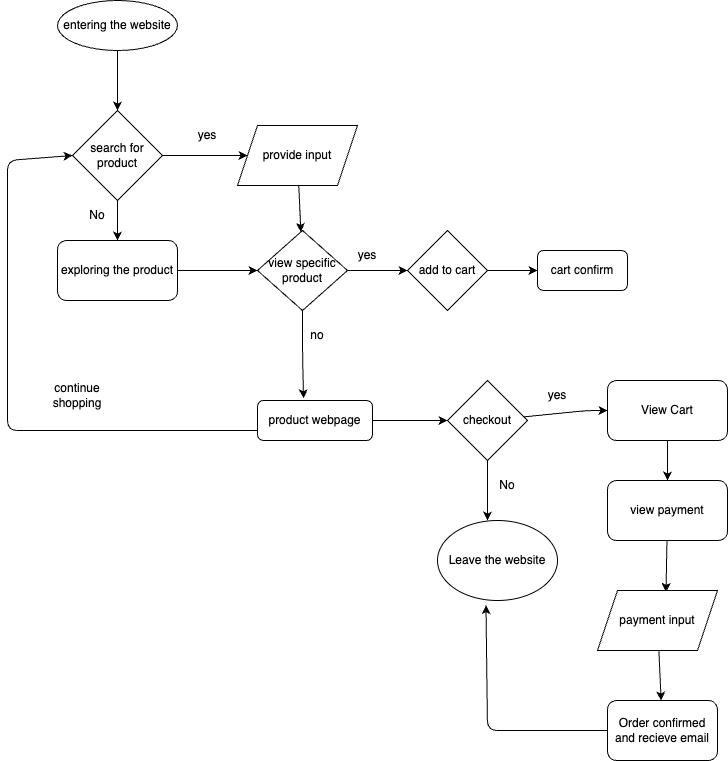

The diagram above was exported from draw.io. Its source (the exported page's mxGraphModel, read from the mxfile embedded in the PNG):
<mxGraphModel dx="879" dy="666" grid="1" gridSize="10" guides="1" tooltips="1" connect="1" arrows="1" fold="1" page="1" pageScale="1" pageWidth="850" pageHeight="1100" math="0" shadow="0">
  <root>
    <mxCell id="0" />
    <mxCell id="1" parent="0" />
    <mxCell id="58" style="edgeStyle=none;html=1;" edge="1" parent="1" source="10" target="55">
      <mxGeometry relative="1" as="geometry" />
    </mxCell>
    <mxCell id="66" style="edgeStyle=none;html=1;entryX=0.5;entryY=0;entryDx=0;entryDy=0;" edge="1" parent="1" source="10" target="63">
      <mxGeometry relative="1" as="geometry" />
    </mxCell>
    <mxCell id="10" value="search for product" style="rhombus;whiteSpace=wrap;html=1;" parent="1" vertex="1">
      <mxGeometry x="105" y="140" width="90" height="90" as="geometry" />
    </mxCell>
    <mxCell id="38" value="" style="edgeStyle=none;html=1;" parent="1" edge="1">
      <mxGeometry relative="1" as="geometry">
        <mxPoint x="570" y="180" as="sourcePoint" />
        <mxPoint x="570" y="180" as="targetPoint" />
      </mxGeometry>
    </mxCell>
    <mxCell id="60" style="edgeStyle=none;html=1;entryX=0.5;entryY=0;entryDx=0;entryDy=0;exitX=0.5;exitY=1;exitDx=0;exitDy=0;" edge="1" parent="1" source="64" target="10">
      <mxGeometry relative="1" as="geometry">
        <mxPoint x="150" y="90" as="sourcePoint" />
      </mxGeometry>
    </mxCell>
    <mxCell id="69" style="edgeStyle=none;html=1;" edge="1" parent="1" source="55" target="68">
      <mxGeometry relative="1" as="geometry" />
    </mxCell>
    <mxCell id="55" value="provide input" style="shape=parallelogram;perimeter=parallelogramPerimeter;whiteSpace=wrap;html=1;fixedSize=1;" vertex="1" parent="1">
      <mxGeometry x="270" y="155" width="120" height="60" as="geometry" />
    </mxCell>
    <mxCell id="62" value="yes" style="text;html=1;strokeColor=none;fillColor=none;align=center;verticalAlign=middle;whiteSpace=wrap;rounded=0;" vertex="1" parent="1">
      <mxGeometry x="210" y="150" width="60" height="30" as="geometry" />
    </mxCell>
    <mxCell id="70" style="edgeStyle=none;html=1;entryX=0;entryY=0.5;entryDx=0;entryDy=0;" edge="1" parent="1" source="63" target="68">
      <mxGeometry relative="1" as="geometry" />
    </mxCell>
    <mxCell id="63" value="exploring the product" style="rounded=1;whiteSpace=wrap;html=1;" vertex="1" parent="1">
      <mxGeometry x="90" y="270" width="120" height="60" as="geometry" />
    </mxCell>
    <mxCell id="64" value="entering the website" style="ellipse;whiteSpace=wrap;html=1;" vertex="1" parent="1">
      <mxGeometry x="90" y="30" width="120" height="50" as="geometry" />
    </mxCell>
    <mxCell id="76" style="edgeStyle=none;html=1;entryX=0;entryY=0.5;entryDx=0;entryDy=0;" edge="1" parent="1" source="68" target="75">
      <mxGeometry relative="1" as="geometry" />
    </mxCell>
    <mxCell id="84" style="edgeStyle=none;html=1;entryX=0.4;entryY=-0.056;entryDx=0;entryDy=0;entryPerimeter=0;" edge="1" parent="1" source="68" target="83">
      <mxGeometry relative="1" as="geometry">
        <Array as="points">
          <mxPoint x="335" y="380" />
        </Array>
      </mxGeometry>
    </mxCell>
    <mxCell id="68" value="view specific product" style="rhombus;whiteSpace=wrap;html=1;" vertex="1" parent="1">
      <mxGeometry x="290" y="260" width="90" height="80" as="geometry" />
    </mxCell>
    <mxCell id="71" value="No" style="text;html=1;strokeColor=none;fillColor=none;align=center;verticalAlign=middle;whiteSpace=wrap;rounded=0;" vertex="1" parent="1">
      <mxGeometry x="100" y="230" width="60" height="30" as="geometry" />
    </mxCell>
    <mxCell id="79" style="edgeStyle=none;html=1;entryX=0;entryY=0.5;entryDx=0;entryDy=0;" edge="1" parent="1" source="75" target="78">
      <mxGeometry relative="1" as="geometry" />
    </mxCell>
    <mxCell id="75" value="add to cart" style="rhombus;whiteSpace=wrap;html=1;" vertex="1" parent="1">
      <mxGeometry x="440" y="260" width="80" height="80" as="geometry" />
    </mxCell>
    <mxCell id="77" value="yes" style="text;html=1;strokeColor=none;fillColor=none;align=center;verticalAlign=middle;whiteSpace=wrap;rounded=0;" vertex="1" parent="1">
      <mxGeometry x="370" y="270" width="60" height="30" as="geometry" />
    </mxCell>
    <mxCell id="78" value="cart confirm" style="rounded=1;whiteSpace=wrap;html=1;" vertex="1" parent="1">
      <mxGeometry x="570" y="280" width="90" height="40" as="geometry" />
    </mxCell>
    <mxCell id="81" value="continue shopping" style="text;html=1;strokeColor=none;fillColor=none;align=center;verticalAlign=middle;whiteSpace=wrap;rounded=0;" vertex="1" parent="1">
      <mxGeometry x="80" y="410" width="60" height="30" as="geometry" />
    </mxCell>
    <mxCell id="85" style="edgeStyle=none;html=1;exitX=0;exitY=0.75;exitDx=0;exitDy=0;exitPerimeter=0;entryX=0;entryY=0.5;entryDx=0;entryDy=0;" edge="1" parent="1" source="83" target="10">
      <mxGeometry relative="1" as="geometry">
        <mxPoint x="90" y="150" as="targetPoint" />
        <Array as="points">
          <mxPoint x="40" y="460" />
          <mxPoint x="40" y="240" />
          <mxPoint x="40" y="190" />
        </Array>
      </mxGeometry>
    </mxCell>
    <mxCell id="89" style="edgeStyle=none;html=1;" edge="1" parent="1" source="83" target="88">
      <mxGeometry relative="1" as="geometry" />
    </mxCell>
    <mxCell id="83" value="product webpage" style="rounded=1;whiteSpace=wrap;html=1;" vertex="1" parent="1">
      <mxGeometry x="290" y="430" width="115" height="40" as="geometry" />
    </mxCell>
    <mxCell id="90" style="edgeStyle=none;html=1;" edge="1" parent="1" source="88">
      <mxGeometry relative="1" as="geometry">
        <mxPoint x="640" y="440" as="targetPoint" />
        <Array as="points">
          <mxPoint x="620" y="440" />
        </Array>
      </mxGeometry>
    </mxCell>
    <mxCell id="91" style="edgeStyle=none;html=1;" edge="1" parent="1" source="88">
      <mxGeometry relative="1" as="geometry">
        <mxPoint x="520" y="550" as="targetPoint" />
      </mxGeometry>
    </mxCell>
    <mxCell id="88" value="checkout" style="rhombus;whiteSpace=wrap;html=1;" vertex="1" parent="1">
      <mxGeometry x="480" y="410" width="80" height="80" as="geometry" />
    </mxCell>
    <mxCell id="92" value="yes" style="text;html=1;strokeColor=none;fillColor=none;align=center;verticalAlign=middle;whiteSpace=wrap;rounded=0;" vertex="1" parent="1">
      <mxGeometry x="560" y="410" width="60" height="30" as="geometry" />
    </mxCell>
    <mxCell id="93" value="no" style="text;html=1;strokeColor=none;fillColor=none;align=center;verticalAlign=middle;whiteSpace=wrap;rounded=0;" vertex="1" parent="1">
      <mxGeometry x="320" y="350" width="60" height="30" as="geometry" />
    </mxCell>
    <mxCell id="94" value="No" style="text;html=1;strokeColor=none;fillColor=none;align=center;verticalAlign=middle;whiteSpace=wrap;rounded=0;" vertex="1" parent="1">
      <mxGeometry x="510" y="500" width="60" height="30" as="geometry" />
    </mxCell>
    <mxCell id="95" value="Leave the website" style="ellipse;whiteSpace=wrap;html=1;" vertex="1" parent="1">
      <mxGeometry x="470" y="550" width="120" height="80" as="geometry" />
    </mxCell>
    <mxCell id="98" style="edgeStyle=none;html=1;entryX=0.5;entryY=0;entryDx=0;entryDy=0;" edge="1" parent="1" source="96" target="97">
      <mxGeometry relative="1" as="geometry" />
    </mxCell>
    <mxCell id="96" value="View Cart" style="rounded=1;whiteSpace=wrap;html=1;" vertex="1" parent="1">
      <mxGeometry x="640" y="410" width="120" height="60" as="geometry" />
    </mxCell>
    <mxCell id="100" style="edgeStyle=none;html=1;entryX=0.571;entryY=0.025;entryDx=0;entryDy=0;entryPerimeter=0;" edge="1" parent="1" source="97" target="99">
      <mxGeometry relative="1" as="geometry" />
    </mxCell>
    <mxCell id="97" value="view payment" style="rounded=1;whiteSpace=wrap;html=1;" vertex="1" parent="1">
      <mxGeometry x="640" y="510" width="120" height="60" as="geometry" />
    </mxCell>
    <mxCell id="103" style="edgeStyle=none;html=1;" edge="1" parent="1" source="99" target="101">
      <mxGeometry relative="1" as="geometry" />
    </mxCell>
    <mxCell id="99" value="payment input" style="shape=parallelogram;perimeter=parallelogramPerimeter;whiteSpace=wrap;html=1;fixedSize=1;" vertex="1" parent="1">
      <mxGeometry x="630" y="620" width="120" height="60" as="geometry" />
    </mxCell>
    <mxCell id="102" style="edgeStyle=none;html=1;entryX=0.404;entryY=1.058;entryDx=0;entryDy=0;entryPerimeter=0;" edge="1" parent="1" source="101" target="95">
      <mxGeometry relative="1" as="geometry">
        <mxPoint x="490" y="699.9999999999998" as="targetPoint" />
        <Array as="points">
          <mxPoint x="520" y="760" />
        </Array>
      </mxGeometry>
    </mxCell>
    <mxCell id="101" value="Order confirmed and recieve email" style="rounded=1;whiteSpace=wrap;html=1;" vertex="1" parent="1">
      <mxGeometry x="640" y="730" width="110" height="60" as="geometry" />
    </mxCell>
  </root>
</mxGraphModel>